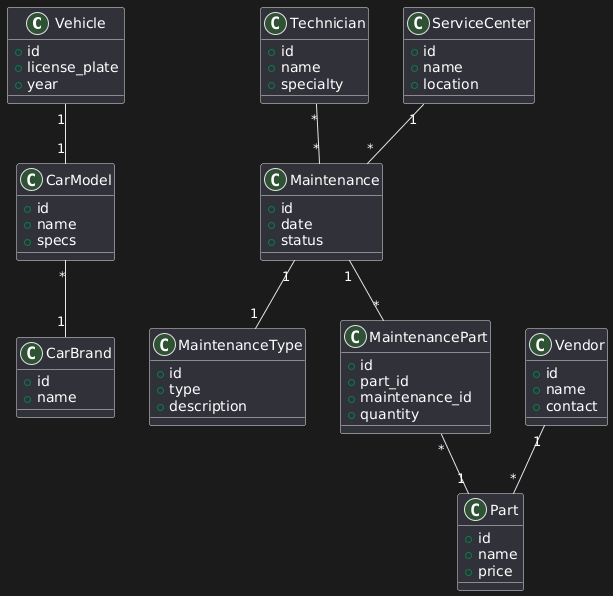

The diagram above was rendered by PlantUML. Its source (embedded in the PNG):
@startuml
class Vehicle {
  + id
  + license_plate
  + year
}

class CarModel {
  + id
  + name
  + specs
}

class CarBrand {
  + id
  + name
}

class Technician {
  + id
  + name
  + specialty
}

class Maintenance {
  + id
  + date
  + status
}

class MaintenanceType {
  + id
  + type
  + description
}

class Part {
  + id
  + name
  + price
}

class MaintenancePart {
  + id
  + part_id
  + maintenance_id
  + quantity
}

class ServiceCenter {
  + id
  + name
  + location
}

class Vendor {
  + id
  + name
  + contact
}

Vehicle "1" -- "1" CarModel
CarModel "*" -- "1" CarBrand
Technician "*" -- "*" Maintenance
Maintenance "1" -- "1" MaintenanceType
Maintenance "1" -- "*" MaintenancePart
MaintenancePart "*" -- "1" Part
ServiceCenter "1" -- "*" Maintenance
Vendor "1" -- "*" Part
@enduml